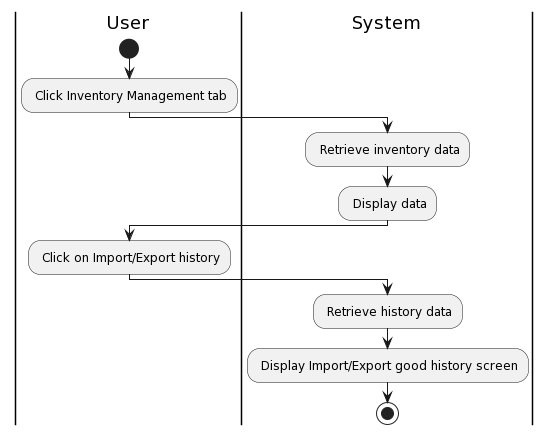

The diagram above was rendered by PlantUML. Its source (embedded in the PNG):
@startuml
|User|
start
: Click Inventory Management tab;
|System|
: Retrieve inventory data;
: Display data;
|User|
: Click on Import/Export history;
|System|
: Retrieve history data;
: Display Import/Export good history screen;
stop
@enduml